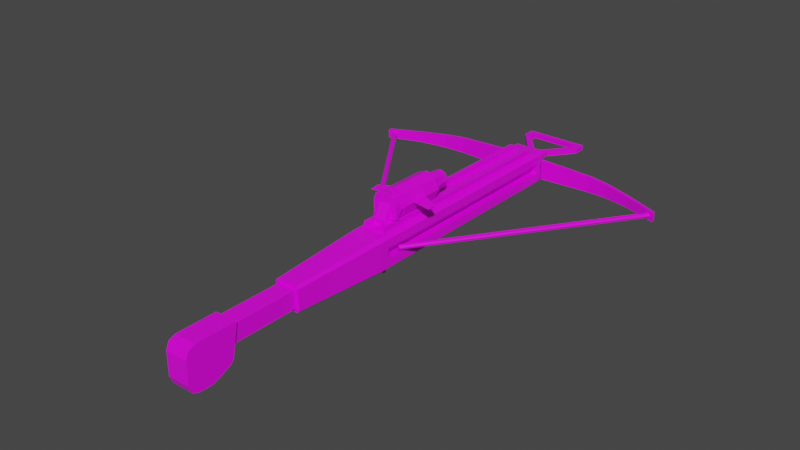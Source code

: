# Source: ThermiteCrossbow.blend  (saved by Blender 2.91.10; exported with 4.5.12 LTS)
import bpy
from mathutils import Matrix  # noqa: F401  (used for matrix-valued properties, if any)

bpy.ops.wm.read_factory_settings(use_empty=True)
scene = bpy.context.scene
scene.name = 'Scene'

# ---- collections
col_collection = bpy.data.collections.new('Collection'); scene.collection.children.link(col_collection)

# ---- images (referenced by path relative to the original .blend; pixels are not part of the script)
import os
ASSET_DIR = os.environ.get("B2B_ASSET_DIR", "")  # directory of the original .blend (textures are referenced by path, not embedded)
HERE = os.path.dirname(os.path.abspath(__file__))  # packed textures are extracted next to this script under _unpacked/

def load_image(name, relpath, width, height, colorspace="sRGB"):
    """Load a texture the original file referenced (path relative to the .blend, or extracted next to this script)."""
    p = next((c for c in (os.path.join(HERE, relpath), os.path.join(ASSET_DIR, relpath)) if relpath and os.path.exists(c)), "")
    if p:
        img = bpy.data.images.load(p, check_existing=True)
        img.name = name
    else:  # same state as the original file: an image datablock whose file is absent (Cycles renders it pink)
        img = bpy.data.images.new(name, width, height)
        img.source = "FILE"
        img.filepath = "//" + (relpath or name)
    img.colorspace_settings.name = colorspace
    return img
img_yellow_team_png = load_image('yellow_team.png', 'yellow_team.png', 1024, 1024, 'sRGB')

# ---- materials (node trees are filled in below, after node groups)
mat_material = bpy.data.materials.new('Material')
mat_material.alpha_threshold = 0.0
mat_material.use_transparent_shadow = False
mat_material.line_color = (0.0, 0.0, 0.0, 1.0)

# ---- material node trees
mat_material.use_nodes = True; mat_material.node_tree.nodes.clear()
_N = mat_material.node_tree.nodes; _L = mat_material.node_tree.links
n0 = _N.new('ShaderNodeOutputMaterial'); n0.name = 'Material Output'; n0.location = (300, 300)
n1 = _N.new('ShaderNodeBsdfPrincipled'); n1.name = 'Principled BSDF'; n1.location = (10, 300)
n1.distribution = 'GGX'
n1.subsurface_method = 'BURLEY'
n1.inputs[2].default_value = 0.4
n1.inputs[3].default_value = 1.45
n1.inputs[27].default_value = (0.0, 0.0, 0.0, 1.0)
n1.inputs[28].default_value = 1.0
n2 = _N.new('ShaderNodeTexImage'); n2.name = 'Image Texture'; n2.location = (-280, 280)
n2.image = img_yellow_team_png
_L.new(n1.outputs[0], n0.inputs[0])
_L.new(n2.outputs[0], n1.inputs[0])
n0.is_active_output = True

# ---- world
world_world = bpy.data.worlds.new('World'); scene.world = world_world
world_world.use_nodes = True; world_world.node_tree.nodes.clear()
_N = world_world.node_tree.nodes; _L = world_world.node_tree.links
n0 = _N.new('ShaderNodeOutputWorld'); n0.name = 'World Output'; n0.location = (300, 300)
n1 = _N.new('ShaderNodeBackground'); n1.name = 'Background'; n1.location = (10, 300)
n1.inputs[0].default_value = (0.05088, 0.05088, 0.05088, 1.0)
_L.new(n1.outputs[0], n0.inputs[0])
n0.is_active_output = True
world_world.color = (0.05088, 0.05088, 0.05088)
world_world.use_sun_shadow = False
world_world.sun_shadow_jitter_overblur = 0.0

# ---- meshes
me_cube = bpy.data.meshes.new('Cube')
me_cube.from_pydata([(0.0909, 1.837, 0.232), (0.0909, 1.837, 0.1953), (0.0909, 1.655, 0.232), (0.0909, 1.655, 0.1953), (-0.0909, 1.837, 0.232), (-0.0909, 1.837, 0.1953), (-0.0909, 1.655, 0.232), (-0.0909, 1.655, 0.1953), (0.1001, 1.762, 0.07606), (0.08164, 1.762, 0.05756), (-0.1001, 1.762, 0.2394), (-0.08164, 1.762, 0.2579), (0.08164, 1.762, 0.2579), (0.1001, 1.762, 0.2394), (-0.08164, 1.762, 0.05756), (-0.1001, 1.762, 0.07606), (0.1075, 1.711, 0.2896), (0.1319, 1.644, 0.1976), (0.1319, 1.644, 0.1178), (0.1075, 1.711, 0.0258), (0.1075, -0.219, 0.2896), (0.1319, -0.1514, 0.1976), (0.1319, -0.1514, 0.1178), (0.1075, -0.219, 0.0258), (-0.1319, 1.644, 0.1976), (-0.1075, 1.711, 0.2896), (-0.1075, 1.711, 0.0258), (-0.1319, 1.644, 0.1178), (-0.1319, -0.1514, 0.1976), (-0.1075, -0.219, 0.2896), (-0.1075, -0.219, 0.0258), (-0.1319, -0.1514, 0.1178), (0.07021, -0.9775, 0.08959), (-0.07021, -0.9775, 0.2258), (0.07021, -0.9775, 0.2258), (-0.07021, -0.9775, 0.08959), (-0.06811, -0.9775, 0.0875), (-0.06811, -0.9775, 0.2279), (0.06811, -0.9775, 0.0875), (0.06811, -0.9775, 0.2279), (0.0303, 1.655, 0.232), (-0.0303, 1.655, 0.232), (-0.0303, 1.837, 0.232), (0.0303, 1.837, 0.232), (-0.0303, 1.655, 0.1953), (0.0303, 1.655, 0.1953), (0.0303, 1.837, 0.1953), (-0.0303, 1.837, 0.1953), (0.2442, 2.032, 0.232), (0.2442, 2.032, 0.1953), (0.1871, 2.032, 0.232), (-0.2442, 2.032, 0.232), (-0.2442, 2.032, 0.1953), (-0.1871, 2.032, 0.1953), (-0.1871, 2.032, 0.232), (0.1871, 2.032, 0.1953), (0.2442, 2.092, 0.232), (0.2442, 2.092, 0.1953), (0.1871, 2.092, 0.232), (-0.2442, 2.092, 0.232), (-0.2442, 2.092, 0.1953), (-0.1871, 2.092, 0.1953), (-0.1871, 2.092, 0.232), (0.1871, 2.092, 0.1953), (0.2442, 2.131, 0.232), (0.2442, 2.131, 0.1953), (0.1871, 2.131, 0.232), (-0.2442, 2.131, 0.232), (-0.2442, 2.131, 0.1953), (-0.1871, 2.131, 0.1953), (-0.1871, 2.131, 0.232), (0.1871, 2.131, 0.1953), (0.08737, 1.58, 0.3051), (0.08737, 1.58, 0.2862), (0.08737, -0.1478, 0.3051), (0.08737, -0.1478, 0.2862), (-0.08737, 1.58, 0.3051), (-0.08737, 1.58, 0.2862), (-0.08737, -0.1478, 0.3051), (-0.08737, -0.1478, 0.2862), (-0.04369, -0.1478, 0.3051), (0.0, -0.1478, 0.2982), (0.04369, -0.1478, 0.3051), (0.04369, -0.1478, 0.2862), (0.0, -0.1478, 0.2862), (-0.04369, -0.1478, 0.2862), (0.04369, 1.58, 0.3051), (0.0, 1.58, 0.2982), (-0.04369, 1.58, 0.3051), (-0.04369, 1.58, 0.2862), (0.0, 1.58, 0.2862), (0.04369, 1.58, 0.2862), (0.08737, -0.1478, 0.3319), (0.08737, 1.58, 0.3319), (0.04369, -0.1478, 0.3319), (-0.08737, 1.58, 0.3319), (-0.08737, -0.1478, 0.3319), (-0.04369, 1.58, 0.3319), (-0.04369, -0.1478, 0.3319), (0.04369, 1.58, 0.3319), (-0.1319, -0.219, 0.05017), (-0.1319, 1.711, 0.05017), (0.1319, -0.219, 0.2652), (0.1319, 1.711, 0.2652), (-0.1319, 1.711, 0.2652), (-0.1319, -0.219, 0.2652), (0.1319, 1.711, 0.05017), (0.1319, -0.219, 0.05017), (-0.06328, -0.1514, 0.1178), (-0.06328, 1.644, 0.1178), (0.06328, -0.1514, 0.1976), (0.06328, 1.644, 0.1976), (-0.06328, 1.644, 0.1976), (-0.06328, -0.1514, 0.1976), (0.06328, 1.644, 0.1178), (0.06328, -0.1514, 0.1178), (-0.04574, -0.03173, 0.1848), (0.09768, -0.03173, 0.4511), (-0.04574, -0.002458, 0.1848), (-0.04574, -0.002458, 0.4511), (0.04574, -0.03173, 0.1848), (0.04574, -0.03173, 0.4511), (0.04574, -0.002458, 0.1848), (0.04574, -0.002458, 0.4511), (-0.04574, -0.03173, 0.3455), (-0.04574, -0.002458, 0.3455), (0.04574, -0.002458, 0.3455), (0.04574, -0.03173, 0.3455), (-0.04574, -0.08455, 0.3455), (-0.04574, -0.03173, 0.4511), (0.04574, -0.08455, 0.3455), (0.04574, -0.08455, 0.1848), (-0.04574, -0.08455, 0.1848), (0.09768, -0.002458, 0.4511), (-0.09768, -0.002458, 0.4511), (-0.09768, -0.002458, 0.3455), (0.09768, -0.002458, 0.3455), (0.09768, -0.03173, 0.3455), (-0.09768, -0.03173, 0.3455), (-0.09768, -0.03173, 0.4511), (-0.04574, -0.002458, 0.5225), (0.04574, -0.002458, 0.5225), (0.04574, -0.03173, 0.5225), (-0.04574, -0.03173, 0.5225), (0.04574, -0.002458, 0.5225), (0.09768, -0.002458, 0.4511), (0.08246, -0.002458, 0.5016), (0.09768, -0.03173, 0.4511), (0.04574, -0.03173, 0.5225), (0.08246, -0.03173, 0.5016), (-0.04574, -0.03173, 0.5225), (-0.09768, -0.03173, 0.4511), (-0.08246, -0.03173, 0.5016), (-0.09768, -0.002458, 0.4511), (-0.04574, -0.002458, 0.5225), (-0.08246, -0.002458, 0.5016), (-0.09732, -0.9775, 0.07836), (-0.09732, -0.9775, 0.2371), (0.07934, -0.9775, 0.06038), (-0.07934, -0.9775, 0.06038), (-0.07934, -0.9775, 0.255), (0.07934, -0.9775, 0.255), (0.09732, -0.9775, 0.2371), (0.09732, -0.9775, 0.07836), (-0.07021, -1.821, 0.08959), (-0.07021, -1.821, 0.2258), (0.06811, -1.821, 0.08749), (-0.06811, -1.821, 0.08749), (-0.06811, -1.821, 0.2279), (0.06811, -1.821, 0.2279), (0.07021, -1.821, 0.2258), (0.07021, -1.821, 0.08959), (-0.08582, -1.878, 0.1673), (-0.08582, -1.8, 0.2457), (-0.08582, -1.855, 0.2227), (0.08582, -1.8, 0.2457), (0.08582, -1.878, 0.1673), (0.08582, -1.855, 0.2227), (-0.08582, -1.799, -0.08956), (-0.08582, -1.878, -0.01071), (-0.08582, -1.855, -0.06647), (0.08582, -1.878, -0.01071), (0.08582, -1.799, -0.08956), (0.08582, -1.855, -0.06647), (-0.03863, -0.09549, 0.04408), (-0.08582, -1.695, -0.08956), (-0.08582, -1.639, -0.06852), (0.08582, -1.695, -0.08956), (-0.02749, -0.08191, -0.06188), (0.08582, -1.639, -0.06852), (-0.08582, -1.487, 0.2457), (-0.08582, -1.479, 0.2365), (0.08582, -1.479, 0.2365), (0.08582, -1.487, 0.2457), (-0.08582, -1.526, 0.003737), (-0.08582, -1.55, -0.027), (0.08582, -1.55, -0.027), (0.08582, -1.526, 0.003737), (-0.02749, -0.06153, -0.06188), (-0.03863, -0.0751, 0.04408), (0.02749, -0.08191, -0.06188), (0.03863, -0.09549, 0.04408), (0.02749, -0.06153, -0.06188), (0.03863, -0.0751, 0.04408), (-0.03663, -0.09103, -0.02656), (-0.03863, -0.09549, 0.008762), (-0.03863, -0.0751, 0.008762), (-0.03663, -0.07064, -0.02656), (0.03863, -0.0751, 0.008762), (0.03663, -0.07064, -0.02656), (0.03863, -0.09549, 0.008762), (0.03663, -0.09103, -0.02656)], [], [(26, 19, 23, 30), (107, 102, 162, 163), (100, 30, 159, 156), (16, 25, 29, 20), (18, 17, 111, 114), (31, 28, 113, 108), (30, 23, 158, 159), (102, 20, 161, 162), (14, 15, 10, 11, 12, 13, 8, 9), (26, 30, 100, 101), (16, 20, 102, 103), (29, 25, 104, 105), (23, 19, 106, 107), (105, 100, 156, 157), (29, 105, 157, 160), (23, 107, 163, 158), (20, 29, 160, 161), (19, 26, 14, 9), (106, 19, 9, 8), (103, 106, 8, 13), (104, 25, 11, 10), (101, 104, 10, 15), (16, 103, 13, 12), (26, 101, 15, 14), (25, 16, 12, 11), (7, 6, 4, 5), (46, 43, 50, 55), (1, 0, 2, 3), (44, 41, 6, 7), (46, 1, 3, 45), (42, 4, 6, 41), (0, 43, 40, 2), (43, 42, 41, 40), (5, 47, 44, 7), (47, 46, 45, 44), (3, 2, 40, 45), (45, 40, 41, 44), (1, 46, 55, 49), (47, 42, 43, 46), (54, 53, 61, 62), (50, 48, 56, 58), (4, 42, 54, 51), (42, 47, 53, 54), (5, 4, 51, 52), (47, 5, 52, 53), (43, 0, 48, 50), (0, 1, 49, 48), (57, 63, 71, 65), (51, 54, 62, 59), (52, 51, 59, 60), (48, 49, 57, 56), (55, 50, 58, 63), (49, 55, 63, 57), (53, 52, 60, 61), (71, 66, 64, 65), (68, 67, 70, 69), (61, 60, 68, 69), (58, 56, 64, 66), (59, 62, 70, 67), (60, 59, 67, 68), (56, 57, 65, 64), (61, 63, 58, 62), (58, 66, 70, 62), (63, 61, 69, 71), (69, 70, 66, 71), (72, 73, 75, 74), (80, 85, 79, 78), (78, 79, 77, 76), (86, 91, 73, 72), (72, 74, 92, 93), (83, 75, 73, 91), (79, 85, 89, 77), (85, 84, 90, 89), (84, 83, 91, 90), (74, 82, 94, 92), (82, 81, 87, 86), (81, 80, 88, 87), (76, 77, 89, 88), (88, 89, 90, 87), (87, 90, 91, 86), (74, 75, 83, 82), (82, 83, 84, 81), (81, 84, 85, 80), (98, 96, 95, 97), (92, 94, 99, 93), (88, 80, 98, 97), (86, 72, 93, 99), (78, 76, 95, 96), (82, 86, 99, 94), (80, 78, 96, 98), (76, 88, 97, 95), (31, 27, 101, 100), (21, 17, 103, 102), (24, 28, 105, 104), (18, 22, 107, 106), (27, 24, 104, 101), (17, 18, 106, 103), (22, 21, 102, 107), (28, 31, 100, 105), (114, 111, 110, 115), (108, 113, 112, 109), (22, 18, 114, 115), (17, 21, 110, 111), (21, 22, 115, 110), (24, 27, 109, 112), (28, 24, 112, 113), (27, 31, 108, 109), (119, 134, 153, 155, 154, 140), (125, 119, 123, 126), (125, 124, 138, 135), (138, 139, 134, 135), (118, 122, 120, 116), (121, 117, 147, 149, 148, 142), (127, 121, 130), (122, 126, 127, 120), (118, 125, 126, 122), (116, 124, 125, 118), (130, 121, 129, 128), (131, 130, 128, 132), (120, 127, 130, 131), (124, 116, 132, 128), (129, 124, 128), (116, 120, 131, 132), (136, 133, 117, 137), (127, 126, 136, 137), (121, 127, 137, 117), (119, 125, 135, 134), (134, 139, 151, 153), (126, 123, 133, 136), (124, 129, 139, 138), (133, 123, 141, 144, 146, 145), (141, 140, 143, 142), (139, 129, 143, 150, 152, 151), (117, 133, 145, 147), (123, 119, 140, 141), (143, 140, 154, 150), (129, 121, 142, 143), (144, 148, 149, 146), (146, 149, 147, 145), (150, 154, 155, 152), (152, 155, 153, 151), (141, 142, 148, 144), (33, 35, 164, 165), (35, 33, 157, 156), (38, 36, 159, 158), (37, 39, 161, 160), (34, 32, 163, 162), (32, 38, 158, 163), (33, 37, 160, 157), (39, 34, 162, 161), (36, 35, 156, 159), (164, 167, 166, 171, 170, 169, 168, 165), (35, 36, 167, 164), (37, 33, 165, 168), (32, 34, 170, 171), (36, 38, 166, 167), (34, 39, 169, 170), (38, 32, 171, 166), (39, 37, 168, 169), (187, 189, 196, 197, 192, 193, 175, 177, 176, 181, 183, 182), (185, 187, 182, 178), (181, 176, 172, 179), (175, 173, 174, 177), (177, 174, 172, 176), (193, 190, 173, 175), (178, 182, 183, 180), (180, 183, 181, 179), (187, 185, 186, 189), (194, 191, 192, 197), (205, 184, 199, 206), (190, 193, 192, 191), (178, 180, 179, 172, 174, 173, 190, 191, 194, 195, 186, 185), (194, 197, 196, 195), (189, 186, 195, 196), (206, 199, 203, 208), (208, 203, 201, 210), (210, 201, 184, 205), (198, 202, 200, 188), (203, 199, 184, 201), (200, 211, 204, 188), (211, 210, 205, 204), (202, 209, 211, 200), (209, 208, 210, 211), (198, 207, 209, 202), (207, 206, 208, 209), (188, 204, 207, 198), (204, 205, 206, 207)])
_uv = me_cube.uv_layers.new(name='UVMap')
_uv.uv.foreach_set('vector', [0.1188, 0.6612, 0.1188, 0.6612, 0.1188, 0.6612, 0.1188, 0.6612, 0.1188, 0.6612, 0.1188, 0.6612, 0.1188, 0.6612, 0.1188, 0.6612, 0.1188, 0.6612, 0.1188, 0.6612, 0.1188, 0.6612, 0.1188, 0.6612, 0.1188, 0.6612, 0.1188, 0.6612, 0.1188, 0.6612, 0.1188, 0.6612, 0.1188, 0.6612, 0.1188, 0.6612, 0.1188, 0.6612, 0.1188, 0.6612, 0.1188, 0.6612, 0.1188, 0.6612, 0.1188, 0.6612, 0.1188, 0.6612, 0.1188, 0.6612, 0.1188, 0.6612, 0.1188, 0.6612, 0.1188, 0.6612, 0.1188, 0.6612, 0.1188, 0.6612, 0.1188, 0.6612, 0.1188, 0.6612, 0.1188, 0.6612, 0.1188, 0.6612, 0.1188, 0.6612, 0.1188, 0.6612, 0.1188, 0.6612, 0.1188, 0.6612, 0.1188, 0.6612, 0.1188, 0.6612, 0.1188, 0.6612, 0.1188, 0.6612, 0.1188, 0.6612, 0.1188, 0.6612, 0.1188, 0.6612, 0.1188, 0.6612, 0.1188, 0.6612, 0.1188, 0.6612, 0.1188, 0.6612, 0.1188, 0.6612, 0.1188, 0.6612, 0.1188, 0.6612, 0.1188, 0.6612, 0.1188, 0.6612, 0.1188, 0.6612, 0.1188, 0.6612, 0.1188, 0.6612, 0.1188, 0.6612, 0.1188, 0.6612, 0.1188, 0.6612, 0.1188, 0.6612, 0.1188, 0.6612, 0.1188, 0.6612, 0.1188, 0.6612, 0.1188, 0.6612, 0.1188, 0.6612, 0.1188, 0.6612, 0.1188, 0.6612, 0.1188, 0.6612, 0.1188, 0.6612, 0.1188, 0.6612, 0.1188, 0.6612, 0.1188, 0.6612, 0.1188, 0.6612, 0.1188, 0.6612, 0.1188, 0.6612, 0.1188, 0.6612, 0.1188, 0.6612, 0.1188, 0.6612, 0.1188, 0.6612, 0.1188, 0.6612, 0.1188, 0.6612, 0.1188, 0.6612, 0.1188, 0.6612, 0.1188, 0.6612, 0.1188, 0.6612, 0.1188, 0.6612, 0.1188, 0.6612, 0.1188, 0.6612, 0.1188, 0.6612, 0.1188, 0.6612, 0.1188, 0.6612, 0.1188, 0.6612, 0.1188, 0.6612, 0.1188, 0.6612, 0.1188, 0.6612, 0.1188, 0.6612, 0.1188, 0.6612, 0.1188, 0.6612, 0.1188, 0.6612, 0.1188, 0.6612, 0.1188, 0.6612, 0.1188, 0.6612, 0.1188, 0.6612, 0.8062, 0.6538, 0.8062, 0.6538, 0.8062, 0.6538, 0.8062, 0.6538, 0.8062, 0.6538, 0.8062, 0.6538, 0.8062, 0.6538, 0.8062, 0.6538, 0.8062, 0.6538, 0.8062, 0.6538, 0.8062, 0.6538, 0.8062, 0.6538, 0.1188, 0.6612, 0.1188, 0.6612, 0.1188, 0.6612, 0.1188, 0.6612, 0.8062, 0.6538, 0.8062, 0.6538, 0.8062, 0.6538, 0.8062, 0.6538, 0.8062, 0.6538, 0.8062, 0.6538, 0.8062, 0.6538, 0.8062, 0.6538, 0.8062, 0.6538, 0.8062, 0.6538, 0.8062, 0.6538, 0.8062, 0.6538, 0.8062, 0.6538, 0.8062, 0.6538, 0.8062, 0.6538, 0.8062, 0.6538, 0.8062, 0.6538, 0.8062, 0.6538, 0.8062, 0.6538, 0.8062, 0.6538, 0.8062, 0.6538, 0.8062, 0.6538, 0.8062, 0.6538, 0.8062, 0.6538, 0.1188, 0.6612, 0.1188, 0.6612, 0.1188, 0.6612, 0.1188, 0.6612, 0.1188, 0.6612, 0.1188, 0.6612, 0.1188, 0.6612, 0.1188, 0.6612, 0.8062, 0.6538, 0.8062, 0.6538, 0.8062, 0.6538, 0.8062, 0.6538, 0.8062, 0.6538, 0.8062, 0.6538, 0.8062, 0.6538, 0.8062, 0.6538, 0.8062, 0.6538, 0.8062, 0.6538, 0.8062, 0.6538, 0.8062, 0.6538, 0.8062, 0.6538, 0.8062, 0.6538, 0.8062, 0.6538, 0.8062, 0.6538, 0.8062, 0.6538, 0.8062, 0.6538, 0.8062, 0.6538, 0.8062, 0.6538, 0.8062, 0.6538, 0.8062, 0.6538, 0.8062, 0.6538, 0.8062, 0.6538, 0.8062, 0.6538, 0.8062, 0.6538, 0.8062, 0.6538, 0.8062, 0.6538, 0.8062, 0.6538, 0.8062, 0.6538, 0.8062, 0.6538, 0.8062, 0.6538, 0.8062, 0.6538, 0.8062, 0.6538, 0.8062, 0.6538, 0.8062, 0.6538, 0.8062, 0.6538, 0.8062, 0.6538, 0.8062, 0.6538, 0.8062, 0.6538, 0.8062, 0.6538, 0.8062, 0.6538, 0.8062, 0.6538, 0.8062, 0.6538, 0.8062, 0.6538, 0.8062, 0.6538, 0.8062, 0.6538, 0.8062, 0.6538, 0.8062, 0.6538, 0.8062, 0.6538, 0.8062, 0.6538, 0.8062, 0.6538, 0.8062, 0.6538, 0.8062, 0.6538, 0.8062, 0.6538, 0.8062, 0.6538, 0.8062, 0.6538, 0.8062, 0.6538, 0.8062, 0.6538, 0.8062, 0.6538, 0.8062, 0.6538, 0.8062, 0.6538, 0.8062, 0.6538, 0.8062, 0.6538, 0.8062, 0.6538, 0.8062, 0.6538, 0.8062, 0.6538, 0.8062, 0.6538, 0.8062, 0.6538, 0.8062, 0.6538, 0.8062, 0.6538, 0.8062, 0.6538, 0.8062, 0.6538, 0.8062, 0.6538, 0.8062, 0.6538, 0.8062, 0.6538, 0.8062, 0.6538, 0.8062, 0.6538, 0.8062, 0.6538, 0.8062, 0.6538, 0.8062, 0.6538, 0.8062, 0.6538, 0.8062, 0.6538, 0.8062, 0.6538, 0.8062, 0.6538, 0.8062, 0.6538, 0.8062, 0.6538, 0.8062, 0.6538, 0.8062, 0.6538, 0.8062, 0.6538, 0.8062, 0.6538, 0.8062, 0.6538, 0.8062, 0.6538, 0.8062, 0.6538, 0.8062, 0.6538, 0.8062, 0.6538, 0.8062, 0.6538, 0.8062, 0.6538, 0.8062, 0.6538, 0.8062, 0.6538, 0.8062, 0.6538, 0.8062, 0.6538, 0.8062, 0.6538, 0.8062, 0.6538, 0.8062, 0.6538, 0.8062, 0.6538, 0.8062, 0.6538, 0.8062, 0.6538, 0.8062, 0.6538, 0.8062, 0.6538, 0.8062, 0.6538, 0.8062, 0.6538, 0.7958, 0.6838, 0.7958, 0.6838, 0.7958, 0.6838, 0.7958, 0.6838, 0.7958, 0.6838, 0.7958, 0.6838, 0.7958, 0.6838, 0.7958, 0.6838, 0.7958, 0.6838, 0.7958, 0.6838, 0.7958, 0.6838, 0.7958, 0.6838, 0.7958, 0.6838, 0.7958, 0.6838, 0.7958, 0.6838, 0.7958, 0.6838, 0.7958, 0.6838, 0.7958, 0.6838, 0.7958, 0.6838, 0.7958, 0.6838, 0.7958, 0.6838, 0.7958, 0.6838, 0.7958, 0.6838, 0.7958, 0.6838, 0.7958, 0.6838, 0.7958, 0.6838, 0.7958, 0.6838, 0.7958, 0.6838, 0.7958, 0.6838, 0.7958, 0.6838, 0.7958, 0.6838, 0.7958, 0.6838, 0.7958, 0.6838, 0.7958, 0.6838, 0.7958, 0.6838, 0.7958, 0.6838, 0.7958, 0.6838, 0.7958, 0.6838, 0.7958, 0.6838, 0.7958, 0.6838, 0.8708, 0.8713, 0.8708, 0.8713, 0.8708, 0.8713, 0.8708, 0.8713, 0.8708, 0.8713, 0.8708, 0.8713, 0.8708, 0.8713, 0.8708, 0.8713, 0.7958, 0.6838, 0.7958, 0.6838, 0.7958, 0.6838, 0.7958, 0.6838, 0.7958, 0.6838, 0.7958, 0.6838, 0.7958, 0.6838, 0.7958, 0.6838, 0.7958, 0.6838, 0.7958, 0.6838, 0.7958, 0.6838, 0.7958, 0.6838, 0.7958, 0.6838, 0.7958, 0.6838, 0.7958, 0.6838, 0.7958, 0.6838, 0.7958, 0.6838, 0.7958, 0.6838, 0.7958, 0.6838, 0.7958, 0.6838, 0.7958, 0.6838, 0.7958, 0.6838, 0.7958, 0.6838, 0.7958, 0.6838, 0.7958, 0.6838, 0.7958, 0.6838, 0.7958, 0.6838, 0.7958, 0.6838, 0.7958, 0.6838, 0.7958, 0.6838, 0.7958, 0.6838, 0.7958, 0.6838, 0.7958, 0.6838, 0.7958, 0.6838, 0.7958, 0.6838, 0.7958, 0.6838, 0.7958, 0.6838, 0.7958, 0.6838, 0.7958, 0.6838, 0.7958, 0.6838, 0.7958, 0.6838, 0.7958, 0.6838, 0.7958, 0.6838, 0.7958, 0.6838, 0.7958, 0.6838, 0.7958, 0.6838, 0.7958, 0.6838, 0.7958, 0.6838, 0.7958, 0.6838, 0.7958, 0.6838, 0.7958, 0.6838, 0.7958, 0.6838, 0.7958, 0.6838, 0.7958, 0.6838, 0.7958, 0.6838, 0.7958, 0.6838, 0.1188, 0.6612, 0.1188, 0.6612, 0.1188, 0.6612, 0.1188, 0.6612, 0.1188, 0.6612, 0.1188, 0.6612, 0.1188, 0.6612, 0.1188, 0.6612, 0.1188, 0.6612, 0.1188, 0.6612, 0.1188, 0.6612, 0.1188, 0.6612, 0.1188, 0.6612, 0.1188, 0.6612, 0.1188, 0.6612, 0.1188, 0.6612, 0.1188, 0.6612, 0.1188, 0.6612, 0.1188, 0.6612, 0.1188, 0.6612, 0.1188, 0.6612, 0.1188, 0.6612, 0.1188, 0.6612, 0.1188, 0.6612, 0.1188, 0.6612, 0.1188, 0.6612, 0.1188, 0.6612, 0.1188, 0.6612, 0.1188, 0.6612, 0.1188, 0.6612, 0.1188, 0.6612, 0.1188, 0.6612, 0.1667, 0.8519, 0.1667, 0.8519, 0.1667, 0.8519, 0.1667, 0.8519, 0.1625, 0.8813, 0.1625, 0.8813, 0.1625, 0.8813, 0.1625, 0.8813, 0.1188, 0.6612, 0.1188, 0.6612, 0.1188, 0.6612, 0.1188, 0.6612, 0.1188, 0.6612, 0.1188, 0.6612, 0.1188, 0.6612, 0.1188, 0.6612, 0.1188, 0.6612, 0.1188, 0.6612, 0.1188, 0.6612, 0.1188, 0.6612, 0.1188, 0.6612, 0.1188, 0.6612, 0.1188, 0.6612, 0.1188, 0.6612, 0.1188, 0.6612, 0.1188, 0.6612, 0.1188, 0.6612, 0.1188, 0.6612, 0.1188, 0.6612, 0.1188, 0.6612, 0.1188, 0.6612, 0.1188, 0.6612, 0.8583, 0.88, 0.8583, 0.88, 0.8583, 0.88, 0.8583, 0.88, 0.8583, 0.88, 0.8583, 0.88, 0.8583, 0.88, 0.8583, 0.88, 0.8583, 0.88, 0.8583, 0.88, 0.8583, 0.88, 0.8583, 0.88, 0.8583, 0.88, 0.8583, 0.88, 0.8583, 0.88, 0.8583, 0.88, 0.8583, 0.88, 0.8583, 0.88, 0.8583, 0.88, 0.8583, 0.88, 0.8583, 0.88, 0.8583, 0.88, 0.8583, 0.88, 0.8583, 0.88, 0.8583, 0.88, 0.8583, 0.88, 0.8583, 0.88, 0.8583, 0.88, 0.8583, 0.88, 0.8583, 0.88, 0.8583, 0.88, 0.8583, 0.88, 0.8583, 0.88, 0.8583, 0.88, 0.8583, 0.88, 0.8583, 0.88, 0.8583, 0.88, 0.8583, 0.88, 0.8583, 0.88, 0.8583, 0.88, 0.8583, 0.88, 0.8583, 0.88, 0.8583, 0.88, 0.8583, 0.88, 0.8583, 0.88, 0.8583, 0.88, 0.8583, 0.88, 0.8583, 0.88, 0.8583, 0.88, 0.8583, 0.88, 0.8583, 0.88, 0.8583, 0.88, 0.8583, 0.88, 0.8583, 0.88, 0.8583, 0.88, 0.8583, 0.88, 0.8583, 0.88, 0.8583, 0.88, 0.8583, 0.88, 0.8583, 0.88, 0.8583, 0.88, 0.8583, 0.88, 0.8583, 0.88, 0.8583, 0.88, 0.8583, 0.88, 0.8583, 0.88, 0.8583, 0.88, 0.8583, 0.88, 0.8583, 0.88, 0.8583, 0.88, 0.8583, 0.88, 0.8583, 0.88, 0.8583, 0.88, 0.8583, 0.88, 0.8583, 0.88, 0.8583, 0.88, 0.8583, 0.88, 0.8583, 0.88, 0.8583, 0.88, 0.8583, 0.88, 0.8583, 0.88, 0.8583, 0.88, 0.8583, 0.88, 0.8583, 0.88, 0.8583, 0.88, 0.8583, 0.88, 0.8583, 0.88, 0.8583, 0.88, 0.8583, 0.88, 0.8583, 0.88, 0.8583, 0.88, 0.8583, 0.88, 0.8583, 0.88, 0.8583, 0.88, 0.8583, 0.88, 0.8583, 0.88, 0.8583, 0.88, 0.8583, 0.88, 0.8583, 0.88, 0.8583, 0.88, 0.8583, 0.88, 0.8583, 0.88, 0.8583, 0.88, 0.8583, 0.88, 0.8583, 0.88, 0.8583, 0.88, 0.8583, 0.88, 0.8583, 0.88, 0.8583, 0.88, 0.8583, 0.88, 0.8583, 0.88, 0.8583, 0.88, 0.8583, 0.88, 0.8583, 0.88, 0.8583, 0.88, 0.8583, 0.88, 0.8583, 0.88, 0.8583, 0.88, 0.8583, 0.88, 0.8583, 0.88, 0.8583, 0.88, 0.8583, 0.88, 0.8583, 0.88, 0.8583, 0.88, 0.8583, 0.88, 0.8583, 0.88, 0.8583, 0.88, 0.8583, 0.88, 0.8583, 0.88, 0.8583, 0.88, 0.8583, 0.88, 0.8583, 0.88, 0.8583, 0.88, 0.8583, 0.88, 0.8583, 0.88, 0.8583, 0.88, 0.8583, 0.88, 0.8583, 0.88, 0.8583, 0.88, 0.8583, 0.88, 0.8583, 0.88, 0.8583, 0.88, 0.8583, 0.88, 0.8583, 0.88, 0.8583, 0.88, 0.8583, 0.88, 0.1188, 0.6612, 0.1188, 0.6613, 0.1188, 0.6613, 0.1188, 0.6612, 0.1188, 0.6613, 0.1188, 0.6612, 0.1188, 0.6612, 0.1188, 0.6612, 0.1188, 0.6613, 0.1188, 0.6613, 0.1188, 0.6612, 0.1188, 0.6612, 0.1188, 0.6612, 0.1188, 0.6613, 0.1188, 0.6612, 0.1188, 0.6612, 0.1188, 0.6613, 0.1188, 0.6612, 0.1188, 0.6612, 0.1188, 0.6612, 0.1188, 0.6612, 0.1188, 0.6613, 0.1188, 0.6612, 0.1188, 0.6612, 0.1188, 0.6612, 0.1188, 0.6612, 0.1188, 0.6612, 0.1188, 0.6612, 0.1188, 0.6613, 0.1188, 0.6613, 0.1188, 0.6612, 0.1188, 0.6612, 0.1188, 0.6613, 0.1188, 0.6613, 0.1188, 0.6612, 0.1188, 0.6612, 0.1188, 0.6613, 0.1188, 0.6613, 0.1188, 0.6613, 0.1188, 0.6612, 0.1188, 0.6613, 0.1188, 0.6613, 0.1188, 0.6612, 0.1188, 0.6612, 0.1188, 0.6613, 0.1188, 0.6613, 0.1188, 0.6613, 0.1188, 0.6613, 0.1188, 0.6612, 0.1188, 0.6612, 0.1188, 0.6612, 0.1188, 0.6612, 0.1188, 0.6612, 0.1188, 0.6613, 0.1188, 0.6613, 0.1188, 0.6612, 0.1188, 0.6613, 0.1188, 0.6613, 0.1188, 0.6613, 0.1188, 0.6613, 0.1188, 0.6613, 0.1188, 0.6613, 0.1188, 0.6613, 0.1188, 0.6613, 0.1188, 0.6613, 0.1188, 0.6612, 0.1188, 0.6612, 0.1188, 0.6613, 0.1188, 0.6613, 0.1188, 0.6612, 0.1188, 0.6612, 0.1188, 0.6613, 0.2688, 0.6587, 0.2688, 0.6587, 0.2688, 0.6587, 0.2688, 0.6587, 0.2688, 0.6587, 0.2688, 0.6587, 0.2688, 0.6587, 0.2688, 0.6587, 0.2688, 0.6587, 0.2688, 0.6587, 0.2688, 0.6587, 0.2688, 0.6587, 0.2688, 0.6587, 0.2688, 0.6587, 0.2688, 0.6587, 0.2688, 0.6587, 0.2688, 0.6587, 0.2688, 0.6587, 0.2688, 0.6587, 0.2688, 0.6587, 0.2688, 0.6587, 0.2688, 0.6587, 0.2688, 0.6587, 0.2688, 0.6587, 0.2688, 0.6587, 0.2688, 0.6587, 0.2688, 0.6587, 0.2688, 0.6587, 0.2688, 0.6587, 0.2688, 0.6587, 0.2688, 0.6587, 0.2688, 0.6587, 0.2688, 0.6587, 0.2688, 0.6587, 0.2688, 0.6587, 0.2688, 0.6587, 0.2688, 0.6587, 0.2688, 0.6587, 0.2688, 0.6587, 0.2688, 0.6587, 0.2688, 0.6587, 0.2688, 0.6587, 0.2688, 0.6587, 0.2688, 0.6587, 0.2688, 0.6587, 0.2688, 0.6587, 0.2688, 0.6587, 0.2688, 0.6587, 0.8354, 0.8438, 0.8354, 0.8438, 0.8354, 0.8438, 0.8354, 0.8438, 0.2688, 0.6587, 0.2688, 0.6587, 0.2688, 0.6587, 0.2688, 0.6587, 0.2688, 0.6587, 0.2688, 0.6587, 0.2688, 0.6587, 0.2688, 0.6587, 0.2688, 0.6587, 0.2688, 0.6587, 0.2688, 0.6587, 0.2688, 0.6587, 0.2688, 0.6587, 0.2688, 0.6587, 0.2688, 0.6587, 0.2688, 0.6588, 0.2688, 0.6587, 0.2688, 0.6587, 0.2688, 0.6587, 0.2688, 0.6587, 0.2688, 0.6587, 0.2688, 0.6587, 0.2688, 0.6587, 0.2688, 0.6587, 0.8354, 0.8438, 0.8354, 0.8438, 0.8354, 0.8438, 0.8354, 0.8438, 0.8354, 0.8438, 0.8354, 0.8438, 0.8354, 0.8438, 0.8354, 0.8438, 0.8354, 0.8438, 0.8354, 0.8438, 0.8354, 0.8438, 0.8354, 0.8438, 0.8354, 0.8438, 0.8354, 0.8438, 0.8354, 0.8438, 0.8354, 0.8438, 0.8354, 0.8438, 0.8354, 0.8438, 0.8354, 0.8438, 0.8354, 0.8438, 0.8354, 0.8438, 0.8354, 0.8438, 0.8354, 0.8438, 0.8354, 0.8438, 0.8354, 0.8438, 0.8354, 0.8438, 0.8354, 0.8438, 0.8354, 0.8438, 0.8354, 0.8438, 0.8354, 0.8438, 0.8354, 0.8438, 0.8354, 0.8438, 0.8354, 0.8438, 0.8354, 0.8438, 0.8354, 0.8438, 0.8354, 0.8438, 0.8354, 0.8438, 0.8354, 0.8438, 0.8354, 0.8438, 0.8354, 0.8438, 0.8354, 0.8438, 0.8354, 0.8438, 0.8354, 0.8438, 0.8354, 0.8438, 0.8354, 0.8438, 0.8354, 0.8438, 0.8354, 0.8438, 0.8354, 0.8438, 0.8354, 0.8438, 0.8354, 0.8438, 0.8354, 0.8438, 0.8354, 0.8438])
me_cube.materials.append(mat_material)
me_cube.use_remesh_preserve_volume = False
me_cube.use_remesh_preserve_attributes = False
me_cube.use_mirror_vertex_groups = False
me_cube.update()
me_cylinder = bpy.data.meshes.new('Cylinder')
me_cylinder.from_pydata([(-1.995e-08, 0.2843, 0.08135), (-1.966e-08, -0.11, 0.08735), (0.05752, 0.2843, 0.05752), (0.06176, -0.11, 0.06176), (0.08135, 0.2843, -2.498e-09), (0.08735, -0.11, 9.516e-09), (0.05752, 0.2843, -0.05752), (0.06176, -0.11, -0.06176), (-2.818e-08, 0.2843, -0.08135), (-2.818e-08, -0.11, -0.08735), (-0.05752, 0.2843, -0.05752), (-0.06176, -0.11, -0.06176), (-0.08135, 0.2843, 2.672e-09), (-0.08735, -0.11, 1.534e-08), (-0.05752, 0.2843, 0.05752), (-0.06176, -0.11, 0.06176), (-1.857e-08, 0.2502, 0.11), (0.07775, 0.2502, 0.07775), (0.11, 0.2502, -2.498e-09), (0.07775, 0.2502, -0.07775), (-2.818e-08, 0.2502, -0.11), (-0.07775, 0.2502, -0.07775), (-0.11, 0.2502, 4.056e-09), (-0.07775, 0.2502, 0.07775), (-6.425e-09, 0.3651, 0.06737), (0.04764, 0.3651, 0.04764), (0.06737, 0.3651, -1.803e-08), (0.04764, 0.3651, -0.04764), (-1.324e-08, 0.3651, -0.06737), (-0.04764, 0.3651, -0.04764), (-0.06737, 0.3651, -1.375e-08), (-0.04764, 0.3651, 0.04764), (1.364e-09, 0.4057, 0.04866), (0.03441, 0.4057, 0.03441), (0.04866, 0.4057, -3.868e-08), (0.03441, 0.4057, -0.03441), (-4.847e-09, 0.4057, -0.04866), (-0.03441, 0.4057, -0.03441), (-0.04866, 0.4057, -3.47e-08), (-0.03441, 0.4057, 0.03441), (2.571e-09, 0.4057, 0.06737), (0.04764, 0.4057, 0.04764), (0.06737, 0.4057, -3.868e-08), (0.04764, 0.4057, -0.04764), (-4.244e-09, 0.4057, -0.06737), (-0.04764, 0.4057, -0.04764), (-0.06737, 0.4057, -3.44e-08), (-0.04764, 0.4057, 0.04764), (1.397e-09, 0.4323, -5.215e-08), (0.07775, -0.11, 0.07775), (-1.857e-08, -0.11, 0.11), (0.11, -0.11, 1.061e-08), (0.07775, -0.11, -0.07775), (-2.818e-08, -0.11, -0.11), (-0.07775, -0.11, -0.07775), (-0.11, -0.11, 1.716e-08), (-0.07775, -0.11, 0.07775), (0.06176, -0.1295, 0.06176), (-1.966e-08, -0.1295, 0.08735), (0.08735, -0.1295, 1.225e-08), (0.06176, -0.1295, -0.06176), (-2.818e-08, -0.1295, -0.08735), (-0.06176, -0.1295, -0.06176), (-0.08735, -0.1295, 1.808e-08), (-0.06176, -0.1295, 0.06176), (0.07706, -0.1295, 0.07706), (-1.763e-08, -0.1295, 0.109), (0.109, -0.1295, 1.202e-08), (0.07706, -0.1295, -0.07706), (-2.826e-08, -0.1295, -0.109), (-0.07706, -0.1295, -0.07706), (-0.109, -0.1295, 1.929e-08), (-0.07706, -0.1295, 0.07706), (0.05509, -0.1569, 0.05509), (-1.863e-08, -0.1569, 0.07791), (0.07791, -0.1569, 1.04e-08), (0.05509, -0.1569, -0.05509), (-2.726e-08, -0.1569, -0.07791), (-0.05509, -0.1569, -0.05509), (-0.07791, -0.1569, 1.716e-08), (-0.05509, -0.1569, 0.05509), (0.07706, -0.1569, 0.07706), (-1.763e-08, -0.1569, 0.109), (0.109, -0.1569, 1.24e-08), (0.07706, -0.1569, -0.07706), (-2.826e-08, -0.1569, -0.109), (-0.07706, -0.1569, -0.07706), (-0.109, -0.1569, 1.967e-08), (-0.07706, -0.1569, 0.07706), (0.05509, -0.09701, 0.05509), (-1.863e-08, -0.09701, 0.07791), (0.07791, -0.09701, 1.04e-08), (0.05509, -0.09701, -0.05509), (-2.726e-08, -0.09701, -0.07791), (-0.05509, -0.09701, -0.05509), (-0.07791, -0.09701, 1.716e-08), (-0.05509, -0.09701, 0.05509), (-0.255, 0.02002, 0.009263), (-0.255, 0.02002, -0.008626), (-0.255, -0.05106, 0.0003184), (0.255, 0.02002, 0.009263), (0.255, 0.02002, -0.008626), (0.255, -0.05106, 0.0003184), (-0.08499, -0.01983, 0.0003184), (0.08499, -0.01983, 0.0003184), (-0.08499, 0.1096, 0.009263), (0.08499, 0.1096, 0.009263), (0.08499, 0.1096, -0.008626), (-0.08499, 0.1096, -0.008626)], [], [(16, 50, 49, 17), (17, 49, 51, 18), (18, 51, 52, 19), (19, 52, 53, 20), (20, 53, 54, 21), (21, 54, 55, 22), (13, 11, 62, 63), (22, 55, 56, 23), (23, 56, 50, 16), (0, 2, 25, 24), (2, 0, 16, 17), (4, 2, 17, 18), (6, 4, 18, 19), (8, 6, 19, 20), (10, 8, 20, 21), (12, 10, 21, 22), (14, 12, 22, 23), (0, 14, 23, 16), (30, 31, 47, 46), (14, 0, 24, 31), (10, 12, 30, 29), (6, 8, 28, 27), (2, 4, 26, 25), (12, 14, 31, 30), (8, 10, 29, 28), (4, 6, 27, 26), (39, 32, 48), (28, 29, 45, 44), (26, 27, 43, 42), (24, 25, 41, 40), (31, 24, 40, 47), (29, 30, 46, 45), (27, 28, 44, 43), (25, 26, 42, 41), (33, 32, 40, 41), (34, 33, 41, 42), (35, 34, 42, 43), (36, 35, 43, 44), (37, 36, 44, 45), (38, 37, 45, 46), (39, 38, 46, 47), (32, 39, 47, 40), (37, 38, 48), (35, 36, 48), (33, 34, 48), (38, 39, 48), (36, 37, 48), (34, 35, 48), (32, 33, 48), (1, 3, 49, 50), (3, 5, 51, 49), (5, 7, 52, 51), (7, 9, 53, 52), (9, 11, 54, 53), (11, 13, 55, 54), (13, 15, 56, 55), (15, 1, 50, 56), (57, 58, 66, 65), (9, 7, 60, 61), (5, 3, 57, 59), (15, 13, 63, 64), (11, 9, 61, 62), (7, 5, 59, 60), (3, 1, 58, 57), (1, 15, 64, 58), (72, 71, 87, 88), (58, 64, 72, 66), (63, 62, 70, 71), (61, 60, 68, 69), (59, 57, 65, 67), (64, 63, 71, 72), (62, 61, 69, 70), (60, 59, 67, 68), (74, 80, 96, 90), (70, 69, 85, 86), (68, 67, 83, 84), (65, 66, 82, 81), (66, 72, 88, 82), (71, 70, 86, 87), (69, 68, 84, 85), (67, 65, 81, 83), (74, 73, 81, 82), (73, 75, 83, 81), (75, 76, 84, 83), (76, 77, 85, 84), (77, 78, 86, 85), (78, 79, 87, 86), (79, 80, 88, 87), (80, 74, 82, 88), (89, 90, 96, 95, 94, 93, 92, 91), (79, 78, 94, 95), (77, 76, 92, 93), (75, 73, 89, 91), (80, 79, 95, 96), (78, 77, 93, 94), (76, 75, 91, 92), (73, 74, 90, 89), (97, 98, 99), (102, 101, 100), (105, 108, 98, 97), (104, 102, 100, 106), (103, 99, 98, 108), (102, 104, 107, 101), (104, 103, 108, 107), (99, 103, 105, 97), (103, 104, 106, 105), (100, 101, 107, 106), (106, 107, 108, 105)])
_uv = me_cylinder.uv_layers.new(name='UVMap')
_uv.uv.foreach_set('vector', [0.8594, 0.8825, 0.8594, 0.8825, 0.8594, 0.8825, 0.8594, 0.8825, 0.8594, 0.8825, 0.8594, 0.8825, 0.8594, 0.8825, 0.8594, 0.8825, 0.8594, 0.8825, 0.8594, 0.8825, 0.8594, 0.8825, 0.8594, 0.8825, 0.8594, 0.8825, 0.8594, 0.8825, 0.8594, 0.8825, 0.8594, 0.8825, 0.8594, 0.8825, 0.8594, 0.8825, 0.8594, 0.8825, 0.8594, 0.8825, 0.8594, 0.8825, 0.8594, 0.8825, 0.8594, 0.8825, 0.8594, 0.8825, 0.8594, 0.8825, 0.8594, 0.8825, 0.8594, 0.8825, 0.8594, 0.8825, 0.8594, 0.8825, 0.8594, 0.8825, 0.8594, 0.8825, 0.8594, 0.8825, 0.8594, 0.8825, 0.8594, 0.8825, 0.8594, 0.8825, 0.8594, 0.8825, 0.4635, 0.5063, 0.4635, 0.5063, 0.4635, 0.5063, 0.4635, 0.5063, 0.8594, 0.8825, 0.8594, 0.8825, 0.8594, 0.8825, 0.8594, 0.8825, 0.8594, 0.8825, 0.8594, 0.8825, 0.8594, 0.8825, 0.8594, 0.8825, 0.8594, 0.8825, 0.8594, 0.8825, 0.8594, 0.8825, 0.8594, 0.8825, 0.8594, 0.8825, 0.8594, 0.8825, 0.8594, 0.8825, 0.8594, 0.8825, 0.8594, 0.8825, 0.8594, 0.8825, 0.8594, 0.8825, 0.8594, 0.8825, 0.8594, 0.8825, 0.8594, 0.8825, 0.8594, 0.8825, 0.8594, 0.8825, 0.8594, 0.8825, 0.8594, 0.8825, 0.8594, 0.8825, 0.8594, 0.8825, 0.8594, 0.8825, 0.8594, 0.8825, 0.8594, 0.8825, 0.8594, 0.8825, 0.8594, 0.8825, 0.8594, 0.8825, 0.8594, 0.8825, 0.8594, 0.8825, 0.4635, 0.5063, 0.4635, 0.5063, 0.4635, 0.5063, 0.4635, 0.5063, 0.4635, 0.5063, 0.4635, 0.5063, 0.4635, 0.5063, 0.4635, 0.5063, 0.4635, 0.5063, 0.4635, 0.5063, 0.4635, 0.5063, 0.4635, 0.5063, 0.4635, 0.5063, 0.4635, 0.5063, 0.4635, 0.5063, 0.4635, 0.5063, 0.4635, 0.5063, 0.4635, 0.5063, 0.4635, 0.5063, 0.4635, 0.5063, 0.4635, 0.5063, 0.4635, 0.5063, 0.4635, 0.5063, 0.4635, 0.5063, 0.4635, 0.5063, 0.4635, 0.5063, 0.4635, 0.5063, 0.4635, 0.5063, 0.8594, 0.8825, 0.8594, 0.8825, 0.8594, 0.8825, 0.8594, 0.8825, 0.8594, 0.8825, 0.8594, 0.8825, 0.8594, 0.8825, 0.8594, 0.8825, 0.8594, 0.8825, 0.8594, 0.8825, 0.8594, 0.8825, 0.8594, 0.8825, 0.8594, 0.8825, 0.8594, 0.8825, 0.8594, 0.8825, 0.8594, 0.8825, 0.8594, 0.8825, 0.8594, 0.8825, 0.8594, 0.8825, 0.8594, 0.8825, 0.8594, 0.8825, 0.8594, 0.8825, 0.8594, 0.8825, 0.8594, 0.8825, 0.8594, 0.8825, 0.8594, 0.8825, 0.8594, 0.8825, 0.8594, 0.8825, 0.8594, 0.8825, 0.8594, 0.8825, 0.8594, 0.8825, 0.8594, 0.8825, 0.8594, 0.8825, 0.8594, 0.8825, 0.8594, 0.8825, 0.8594, 0.8825, 0.8594, 0.8825, 0.8594, 0.8825, 0.8594, 0.8825, 0.8594, 0.8825, 0.8594, 0.8825, 0.8594, 0.8825, 0.8594, 0.8825, 0.8594, 0.8825, 0.8594, 0.8825, 0.8594, 0.8825, 0.8594, 0.8825, 0.8594, 0.8825, 0.8594, 0.8825, 0.8594, 0.8825, 0.8594, 0.8825, 0.8594, 0.8825, 0.8594, 0.8825, 0.8594, 0.8825, 0.8594, 0.8825, 0.8594, 0.8825, 0.8594, 0.8825, 0.8594, 0.8825, 0.8594, 0.8825, 0.8594, 0.8825, 0.8594, 0.8825, 0.8594, 0.8825, 0.8594, 0.8825, 0.8594, 0.8825, 0.8594, 0.8825, 0.8594, 0.8825, 0.8594, 0.8825, 0.8594, 0.8825, 0.8594, 0.8825, 0.8594, 0.8825, 0.8594, 0.8825, 0.8594, 0.8825, 0.8594, 0.8825, 0.8594, 0.8825, 0.8594, 0.8825, 0.8594, 0.8825, 0.8594, 0.8825, 0.8594, 0.8825, 0.8594, 0.8825, 0.8594, 0.8825, 0.8594, 0.8825, 0.8594, 0.8825, 0.8594, 0.8825, 0.8594, 0.8825, 0.8594, 0.8825, 0.8594, 0.8825, 0.8594, 0.8825, 0.8594, 0.8825, 0.8594, 0.8825, 0.8594, 0.8825, 0.8594, 0.8825, 0.8594, 0.8825, 0.8594, 0.8825, 0.8594, 0.8825, 0.8594, 0.8825, 0.8594, 0.8825, 0.8594, 0.8825, 0.8594, 0.8825, 0.8594, 0.8825, 0.8594, 0.8825, 0.8594, 0.8825, 0.8594, 0.8825, 0.8594, 0.8825, 0.8594, 0.8825, 0.8594, 0.8825, 0.8594, 0.8825, 0.8594, 0.8825, 0.8594, 0.8825, 0.8594, 0.8825, 0.8594, 0.8825, 0.8594, 0.8825, 0.8594, 0.8825, 0.8594, 0.8825, 0.8594, 0.8825, 0.8594, 0.8825, 0.8594, 0.8825, 0.8594, 0.8825, 0.8594, 0.8825, 0.8594, 0.8825, 0.8594, 0.8825, 0.8594, 0.8825, 0.8594, 0.8825, 0.8594, 0.8825, 0.8594, 0.8825, 0.8594, 0.8825, 0.8594, 0.8825, 0.8594, 0.8825, 0.8594, 0.8825, 0.8594, 0.8825, 0.8594, 0.8825, 0.8594, 0.8825, 0.8594, 0.8825, 0.8594, 0.8825, 0.8594, 0.8825, 0.8594, 0.8825, 0.8594, 0.8825, 0.8594, 0.8825, 0.8594, 0.8825, 0.8594, 0.8825, 0.8594, 0.8825, 0.8594, 0.8825, 0.8594, 0.8825, 0.8594, 0.8825, 0.8594, 0.8825, 0.8594, 0.8825, 0.8594, 0.8825, 0.8594, 0.8825, 0.8594, 0.8825, 0.8594, 0.8825, 0.8594, 0.8825, 0.8594, 0.8825, 0.8594, 0.8825, 0.8594, 0.8825, 0.8594, 0.8825, 0.8594, 0.8825, 0.8594, 0.8825, 0.8594, 0.8825, 0.8594, 0.8825, 0.8594, 0.8825, 0.8594, 0.8825, 0.8594, 0.8825, 0.8594, 0.8825, 0.8594, 0.8825, 0.8594, 0.8825, 0.8594, 0.8825, 0.8594, 0.8825, 0.8594, 0.8825, 0.8594, 0.8825, 0.8594, 0.8825, 0.8594, 0.8825, 0.8594, 0.8825, 0.8594, 0.8825, 0.8594, 0.8825, 0.8594, 0.8825, 0.8594, 0.8825, 0.8594, 0.8825, 0.8594, 0.8825, 0.8594, 0.8825, 0.8594, 0.8825, 0.8594, 0.8825, 0.8594, 0.8825, 0.8594, 0.8825, 0.8594, 0.8825, 0.8594, 0.8825, 0.8594, 0.8825, 0.8594, 0.8825, 0.8594, 0.8825, 0.8594, 0.8825, 0.8594, 0.8825, 0.8594, 0.8825, 0.8594, 0.8825, 0.8594, 0.8825, 0.8594, 0.8825, 0.8594, 0.8825, 0.8594, 0.8825, 0.8594, 0.8825, 0.8594, 0.8825, 0.8594, 0.8825, 0.8594, 0.8825, 0.8594, 0.8825, 0.8594, 0.8825, 0.8594, 0.8825, 0.8594, 0.8825, 0.8594, 0.8825, 0.8594, 0.8825, 0.8594, 0.8825, 0.8594, 0.8825, 0.8594, 0.8825, 0.8594, 0.8825, 0.8594, 0.8825, 0.8594, 0.8825, 0.8594, 0.8825, 0.8594, 0.8825, 0.8594, 0.8825, 0.8594, 0.8825, 0.8594, 0.8825, 0.8594, 0.8825, 0.8594, 0.8825, 0.8594, 0.8825, 0.8594, 0.8825, 0.8594, 0.8825, 0.8594, 0.8825, 0.8594, 0.8825, 0.8594, 0.8825, 0.8594, 0.8825, 0.8594, 0.8825, 0.8594, 0.8825, 0.8594, 0.8825, 0.8594, 0.8825, 0.8594, 0.8825, 0.8594, 0.8825, 0.8594, 0.8825, 0.8594, 0.8825, 0.8594, 0.8825, 0.8594, 0.8825, 0.8594, 0.8825, 0.8594, 0.8825, 0.8594, 0.8825, 0.8594, 0.8825, 0.8594, 0.8825, 0.8594, 0.8825, 0.8594, 0.8825, 0.8594, 0.8825, 0.8594, 0.8825, 0.8594, 0.8825, 0.8594, 0.8825, 0.8594, 0.8825, 0.8594, 0.8825, 0.8594, 0.8825, 0.8594, 0.8825, 0.8594, 0.8825, 0.8594, 0.8825, 0.8594, 0.8825, 0.8594, 0.8825, 0.8594, 0.8825, 0.8594, 0.8825, 0.8594, 0.8825, 0.8594, 0.8825, 0.8594, 0.8825, 0.8594, 0.8825, 0.8594, 0.8825, 0.8594, 0.8825, 0.8594, 0.8825, 0.8594, 0.8825, 0.8594, 0.8825, 0.8594, 0.8825, 0.8594, 0.8825, 0.8594, 0.8825, 0.8594, 0.8825, 0.8594, 0.8825, 0.8594, 0.8825, 0.8594, 0.8825, 0.8594, 0.8825, 0.8594, 0.8825, 0.8594, 0.8825, 0.8594, 0.8825, 0.8594, 0.8825, 0.8594, 0.8825, 0.8594, 0.8825, 0.8594, 0.8825, 0.8594, 0.8825, 0.8594, 0.8825, 0.8594, 0.8825, 0.8594, 0.8825, 0.8594, 0.8825, 0.8594, 0.8825, 0.8594, 0.8825, 0.8594, 0.8825, 0.8594, 0.8825, 0.8594, 0.8825, 0.8594, 0.8825, 0.8594, 0.8825, 0.8594, 0.8825, 0.8594, 0.8825, 0.8594, 0.8825, 0.8594, 0.8825, 0.8594, 0.8825, 0.8594, 0.8825, 0.8594, 0.8825, 0.8594, 0.8825, 0.8594, 0.8825, 0.8594, 0.8825, 0.8594, 0.8825, 0.8594, 0.8825, 0.8594, 0.8825, 0.8594, 0.8825, 0.8594, 0.8825, 0.8594, 0.8825, 0.8594, 0.8825, 0.8594, 0.8825, 0.8594, 0.8825, 0.8594, 0.8825, 0.8594, 0.8825, 0.8594, 0.8825, 0.8594, 0.8825, 0.8594, 0.8825, 0.8594, 0.8825, 0.8594, 0.8825, 0.8594, 0.8825, 0.8594, 0.8825, 0.8594, 0.8825, 0.8594, 0.8825])
me_cylinder.materials.append(mat_material)
me_cylinder.use_remesh_fix_poles = True
me_cylinder.use_remesh_preserve_attributes = False
me_cylinder.use_mirror_vertex_groups = False
me_cylinder.update()
me_cube_001 = bpy.data.meshes.new('Cube.001')
me_cube_001.from_pydata([(1.194, 1.492, 0.139), (1.172, 1.46, 0.139), (0.1123, -0.02929, 0.1446), (0.1235, -0.03712, 0.139), (1.234, 1.492, 0.1244), (1.234, 1.492, 0.1931), (1.234, 1.464, 0.1244), (1.234, 1.464, 0.1931), (0.9652, 1.571, 0.1998), (0.9652, 1.571, 0.1177), (0.9652, 1.599, 0.1172), (0.9652, 1.599, 0.2003), (0.7541, 1.658, 0.1058), (0.7541, 1.658, 0.2116), (0.7541, 1.63, 0.1064), (0.7541, 1.63, 0.211), (0.5919, 1.68, 0.2206), (0.5919, 1.68, 0.09682), (0.5919, 1.652, 0.2201), (0.5919, 1.652, 0.09731), (0.1624, 1.68, 0.2354), (0.1624, 1.68, 0.08208), (0.1624, 1.652, 0.2353), (0.1624, 1.652, 0.08212), (1.161, 1.468, 0.1446), (1.183, 1.499, 0.1446), (1.156, 1.471, 0.1583), (1.178, 1.503, 0.1583), (1.161, 1.468, 0.1719), (1.183, 1.499, 0.1719), (1.172, 1.46, 0.1776), (1.194, 1.492, 0.1776), (1.183, 1.452, 0.1719), (1.205, 1.484, 0.1719), (1.188, 1.449, 0.1583), (1.21, 1.48, 0.1583), (1.183, 1.452, 0.1446), (1.205, 1.484, 0.1446), (0.1077, -0.02604, 0.1583), (0.1123, -0.02929, 0.172), (0.1235, -0.03712, 0.1776), (0.1347, -0.04496, 0.172), (0.1394, -0.0482, 0.1583), (0.1347, -0.04496, 0.1446)], [], [(34, 36, 43, 42), (8, 9, 6, 7), (9, 10, 4, 6), (11, 8, 7, 5), (4, 5, 7, 6), (15, 14, 9, 8), (12, 13, 11, 10), (13, 15, 8, 11), (10, 11, 5, 4), (16, 18, 15, 13), (17, 16, 13, 12), (18, 19, 14, 15), (14, 12, 10, 9), (16, 20, 22, 18), (21, 17, 19, 23), (19, 18, 22, 23), (19, 17, 12, 14), (21, 20, 16, 17), (23, 22, 20, 21), (1, 0, 25, 24), (28, 30, 40, 39), (24, 25, 27, 26), (36, 1, 3, 43), (26, 27, 29, 28), (32, 34, 42, 41), (28, 29, 31, 30), (24, 26, 38, 2), (30, 31, 33, 32), (1, 24, 2, 3), (32, 33, 35, 34), (3, 2, 38, 39, 40, 41, 42, 43), (30, 32, 41, 40), (34, 35, 37, 36), (26, 28, 39, 38), (36, 37, 0, 1), (25, 0, 37, 35, 33, 31, 29, 27)])
_uv = me_cube_001.uv_layers.new(name='UVMap')
_uv.uv.foreach_set('vector', [0.7604, 0.4775, 0.7604, 0.4775, 0.7604, 0.4775, 0.7604, 0.4775, 0.8021, 0.6862, 0.8021, 0.6862, 0.8021, 0.6862, 0.8021, 0.6862, 0.8021, 0.6862, 0.8021, 0.6862, 0.8021, 0.6862, 0.8021, 0.6862, 0.8021, 0.6862, 0.8021, 0.6862, 0.8021, 0.6862, 0.8021, 0.6862, 0.8021, 0.6862, 0.8021, 0.6862, 0.8021, 0.6862, 0.8021, 0.6862, 0.8021, 0.6862, 0.8021, 0.6862, 0.8021, 0.6862, 0.8021, 0.6862, 0.8021, 0.6862, 0.8021, 0.6862, 0.8021, 0.6862, 0.8021, 0.6862, 0.8021, 0.6862, 0.8021, 0.6862, 0.8021, 0.6862, 0.8021, 0.6862, 0.8021, 0.6862, 0.8021, 0.6862, 0.8021, 0.6862, 0.8021, 0.6862, 0.8021, 0.6862, 0.8021, 0.6862, 0.8021, 0.6862, 0.8021, 0.6862, 0.8021, 0.6862, 0.8021, 0.6862, 0.8021, 0.6862, 0.8021, 0.6862, 0.8021, 0.6862, 0.8021, 0.6862, 0.8021, 0.6862, 0.8021, 0.6862, 0.8021, 0.6862, 0.8021, 0.6862, 0.8021, 0.6862, 0.8021, 0.6862, 0.8021, 0.6862, 0.8021, 0.6862, 0.8021, 0.6862, 0.8021, 0.6862, 0.8021, 0.6862, 0.8021, 0.6862, 0.8021, 0.6862, 0.8021, 0.6862, 0.8021, 0.6862, 0.8021, 0.6862, 0.8021, 0.6862, 0.8021, 0.6862, 0.8021, 0.6862, 0.8021, 0.6862, 0.8021, 0.6862, 0.8021, 0.6862, 0.8021, 0.6862, 0.8021, 0.6862, 0.8021, 0.6862, 0.8021, 0.6862, 0.8021, 0.6862, 0.8021, 0.6862, 0.8021, 0.6862, 0.8021, 0.6862, 0.7604, 0.4775, 0.7604, 0.4775, 0.7604, 0.4775, 0.7604, 0.4775, 0.7604, 0.4775, 0.7604, 0.4775, 0.7604, 0.4775, 0.7604, 0.4775, 0.7604, 0.4775, 0.7604, 0.4775, 0.7604, 0.4775, 0.7604, 0.4775, 0.7604, 0.4775, 0.7604, 0.4775, 0.7604, 0.4775, 0.7604, 0.4775, 0.7604, 0.4775, 0.7604, 0.4775, 0.7604, 0.4775, 0.7604, 0.4775, 0.7604, 0.4775, 0.7604, 0.4775, 0.7604, 0.4775, 0.7604, 0.4775, 0.7604, 0.4775, 0.7604, 0.4775, 0.7604, 0.4775, 0.7604, 0.4775, 0.7604, 0.4775, 0.7604, 0.4775, 0.7604, 0.4775, 0.7604, 0.4775, 0.7604, 0.4775, 0.7604, 0.4775, 0.7604, 0.4775, 0.7604, 0.4775, 0.7604, 0.4775, 0.7604, 0.4775, 0.7604, 0.4775, 0.7604, 0.4775, 0.7604, 0.4775, 0.7604, 0.4775, 0.7604, 0.4775, 0.7604, 0.4775, 0.7604, 0.4775, 0.7604, 0.4775, 0.7604, 0.4775, 0.7604, 0.4775, 0.7604, 0.4775, 0.7604, 0.4775, 0.7604, 0.4775, 0.7604, 0.4775, 0.7604, 0.4775, 0.7604, 0.4775, 0.7604, 0.4775, 0.7604, 0.4775, 0.7604, 0.4775, 0.7604, 0.4775, 0.7604, 0.4775, 0.7604, 0.4775, 0.7604, 0.4775, 0.7604, 0.4775, 0.7604, 0.4775, 0.7604, 0.4775, 0.7604, 0.4775, 0.7604, 0.4775, 0.7604, 0.4775, 0.7604, 0.4775, 0.7604, 0.4775, 0.7604, 0.4775, 0.7604, 0.4775, 0.7604, 0.4775, 0.7604, 0.4775, 0.7604, 0.4775, 0.7604, 0.4775, 0.7604, 0.4775])
me_cube_001.materials.append(mat_material)
me_cube_001.use_remesh_fix_poles = True
me_cube_001.use_remesh_preserve_attributes = False
me_cube_001.use_mirror_vertex_groups = False
me_cube_001.update()

# ---- objects
ob_cube = bpy.data.objects.new('Cube', me_cube)
ob_cylinder = bpy.data.objects.new('Cylinder', me_cylinder)
ob_cube_001 = bpy.data.objects.new('Cube.001', me_cube_001)

# ---- transforms, parenting, visibility, modifiers, constraints
ob_cube.location = (0.0, 0.0, 0.0)
ob_cube.lock_rotations_4d = False
ob_cube.empty_display_type = 'ARROWS'
ob_cube.lineart.crease_threshold = 0.0
ob_cylinder.location = (0.0, 0.1684, 0.4234)
ob_cylinder.lineart.crease_threshold = 0.0
ob_cube_001.location = (0.0, 0.0, 0.0)
ob_cube_001.lineart.crease_threshold = 0.0
_m = ob_cube_001.modifiers.new('Mirror', 'MIRROR')

# ---- collection membership
col_collection.objects.link(ob_cube)
col_collection.objects.link(ob_cylinder)
col_collection.objects.link(ob_cube_001)

# ---- scene / render settings (as saved in the file)
scene.frame_start = 1; scene.frame_end = 250; scene.frame_set(1)
scene.render.engine = 'BLENDER_EEVEE_NEXT'
scene.cycles.use_denoising = False
scene.cycles.samples = 128
scene.cycles.sampling_pattern = 'TABULATED_SOBOL'
scene.cycles.use_adaptive_sampling = False
scene.cycles.use_light_tree = False
scene.view_settings.view_transform = 'Filmic'
bpy.context.view_layer.update()

# ---- added for rendering (the .blend has no active camera and no usable light): camera, sun
cam_auto = bpy.data.cameras.new('AutoCamera')
cam_auto.lens = 50.0
cam_auto.sensor_width = 36.0
cam_auto.clip_end = 1000.0
ob_auto_camera = bpy.data.objects.new('AutoCamera', cam_auto)
scene.collection.objects.link(ob_auto_camera)
ob_auto_camera.location = (4.39349, -5.14589, 3.73668)
ob_auto_camera.rotation_euler = (1.09748, -7.21219e-08, 0.694738)
scene.camera = ob_auto_camera
light_auto_sun = bpy.data.lights.new('AutoSun', 'SUN')
light_auto_sun.energy = 3.0
light_auto_sun.angle = 0.0523599
ob_auto_sun = bpy.data.objects.new('AutoSun', light_auto_sun)
scene.collection.objects.link(ob_auto_sun)
ob_auto_sun.rotation_euler = (0.872665, 0.174533, 0.523599)
bpy.context.view_layer.update()
